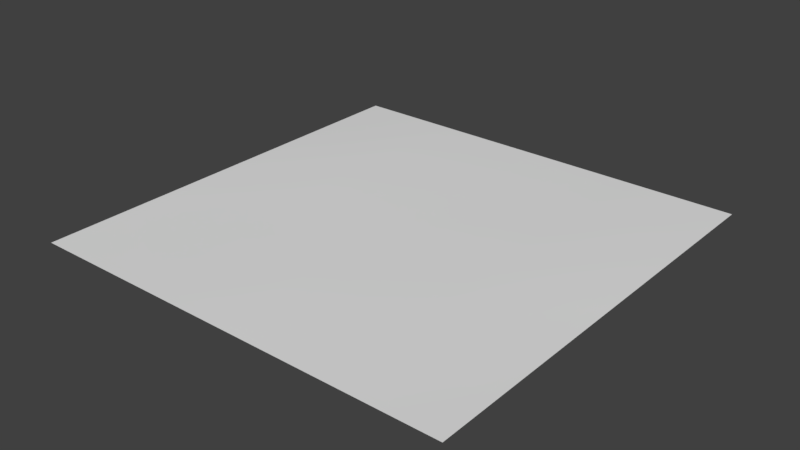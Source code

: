 # Source: Snow_Tile1.blend  (saved by Blender 2.78.0; exported with 4.5.12 LTS)
import bpy
from mathutils import Matrix  # noqa: F401  (used for matrix-valued properties, if any)

bpy.ops.wm.read_factory_settings(use_empty=True)
scene = bpy.context.scene
scene.name = 'Scene'

# ---- collections
col_collection_1 = bpy.data.collections.new('Collection 1'); scene.collection.children.link(col_collection_1)

# ---- world
world_world = bpy.data.worlds.new('World'); scene.world = world_world
world_world.color = (0.05088, 0.05088, 0.05088)
world_world.use_sun_shadow = False
world_world.sun_shadow_jitter_overblur = 0.0
world_world.cycles.sampling_method = 'MANUAL'

# ---- meshes
me_plane = bpy.data.meshes.new('Plane')
me_plane.from_pydata([(1.0, 1.0, 0.0), (-1.0, 1.0, 0.0), (1.0, -1.0, 0.0), (-1.0, -1.0, 0.0), (1.0, -1.615e-05, 0.0), (1.615e-05, 1.0, 0.0), (-1.0, 1.615e-05, 0.0), (-1.615e-05, -1.0, 0.0), (0.0, 0.0, 0.0), (1.0, 0.5, 0.0), (-0.5, 1.0, 0.0), (-1.0, -0.5, 0.0), (0.5, -1.0, 0.0), (1.0, -0.5, 0.0), (0.5, 1.0, 0.0), (-1.0, 0.5, 0.0), (-0.5, -1.0, 0.0), (-8.076e-06, -0.5, 0.02474), (8.076e-06, 0.5, 0.0), (0.5, -8.076e-06, 0.01743), (-0.5, 8.076e-06, 0.02003), (-0.5, 0.5, 0.02948), (0.5, 0.5, 0.0176), (0.5, -0.5, 0.0), (-0.5, -0.5, 0.0)], [], [(24, 11, 3, 16), (23, 17, 7, 12), (22, 18, 8, 19), (21, 15, 6, 20), (18, 21, 20, 8), (5, 10, 21, 18), (10, 1, 15, 21), (9, 22, 19, 4), (0, 14, 22, 9), (14, 5, 18, 22), (13, 23, 12, 2), (4, 19, 23, 13), (19, 8, 17, 23), (17, 24, 16, 7), (8, 20, 24, 17), (20, 6, 11, 24)])
me_plane.polygons.foreach_set('use_smooth', [True] * 16)
_uv = me_plane.uv_layers.new(name='UVMap')
_uv.uv.foreach_set('vector', [0.6864, 0.9366, 0.7477, 0.9366, 0.7477, 0.9978, 0.6864, 0.9978, 0.5639, 0.9366, 0.6251, 0.9366, 0.6251, 0.9978, 0.5639, 0.9978, 0.5639, 0.814, 0.6251, 0.814, 0.6251, 0.8753, 0.5639, 0.8753, 0.6864, 0.814, 0.7477, 0.814, 0.7477, 0.8753, 0.6864, 0.8753, 0.6251, 0.814, 0.6864, 0.814, 0.6864, 0.8753, 0.6251, 0.8753, 0.6251, 0.7527, 0.6864, 0.7527, 0.6864, 0.814, 0.6251, 0.814, 0.6864, 0.7527, 0.7477, 0.7527, 0.7477, 0.814, 0.6864, 0.814, 0.5026, 0.814, 0.5639, 0.814, 0.5639, 0.8753, 0.5026, 0.8753, 0.5026, 0.7527, 0.5639, 0.7527, 0.5639, 0.814, 0.5026, 0.814, 0.5639, 0.7527, 0.6251, 0.7527, 0.6251, 0.814, 0.5639, 0.814, 0.5026, 0.9366, 0.5639, 0.9366, 0.5639, 0.9978, 0.5026, 0.9978, 0.5026, 0.8753, 0.5639, 0.8753, 0.5639, 0.9366, 0.5026, 0.9366, 0.5639, 0.8753, 0.6251, 0.8753, 0.6251, 0.9366, 0.5639, 0.9366, 0.6251, 0.9366, 0.6864, 0.9366, 0.6864, 0.9978, 0.6251, 0.9978, 0.6251, 0.8753, 0.6864, 0.8753, 0.6864, 0.9366, 0.6251, 0.9366, 0.6864, 0.8753, 0.7477, 0.8753, 0.7477, 0.9366, 0.6864, 0.9366])
me_plane.use_remesh_preserve_volume = False
me_plane.use_remesh_preserve_attributes = False
me_plane.use_mirror_vertex_groups = False
me_plane.update()

# ---- objects
ob_plane = bpy.data.objects.new('Plane', me_plane)

# ---- transforms, parenting, visibility, modifiers, constraints
ob_plane.location = (0.0, 0.0, 0.0)
ob_plane.lineart.crease_threshold = 0.0

# ---- collection membership
col_collection_1.objects.link(ob_plane)

# ---- scene / render settings (as saved in the file)
scene.frame_start = 1; scene.frame_end = 250; scene.frame_set(1)
scene.render.engine = 'BLENDER_EEVEE_NEXT'
scene.render.resolution_percentage = 50
scene.render.dither_intensity = 0.0
scene.cycles.use_denoising = False
scene.cycles.samples = 128
scene.cycles.sampling_pattern = 'TABULATED_SOBOL'
scene.cycles.light_sampling_threshold = 0.0
scene.cycles.use_adaptive_sampling = False
scene.cycles.use_light_tree = False
scene.cycles.blur_glossy = 0.0
scene.cycles.sample_clamp_indirect = 0.0
scene.view_settings.view_transform = 'Standard'
bpy.context.view_layer.update()

# ---- added for rendering (the .blend has no active camera and no usable light): camera, sun
cam_auto = bpy.data.cameras.new('AutoCamera')
cam_auto.lens = 50.0
cam_auto.sensor_width = 36.0
cam_auto.clip_end = 1000.0
ob_auto_camera = bpy.data.objects.new('AutoCamera', cam_auto)
scene.collection.objects.link(ob_auto_camera)
ob_auto_camera.location = (2.61711, -3.14054, 2.10843)
ob_auto_camera.rotation_euler = (1.09748, -7.21219e-08, 0.694738)
scene.camera = ob_auto_camera
light_auto_sun = bpy.data.lights.new('AutoSun', 'SUN')
light_auto_sun.energy = 3.0
light_auto_sun.angle = 0.0523599
ob_auto_sun = bpy.data.objects.new('AutoSun', light_auto_sun)
scene.collection.objects.link(ob_auto_sun)
ob_auto_sun.rotation_euler = (0.872665, 0.174533, 0.523599)
bpy.context.view_layer.update()
